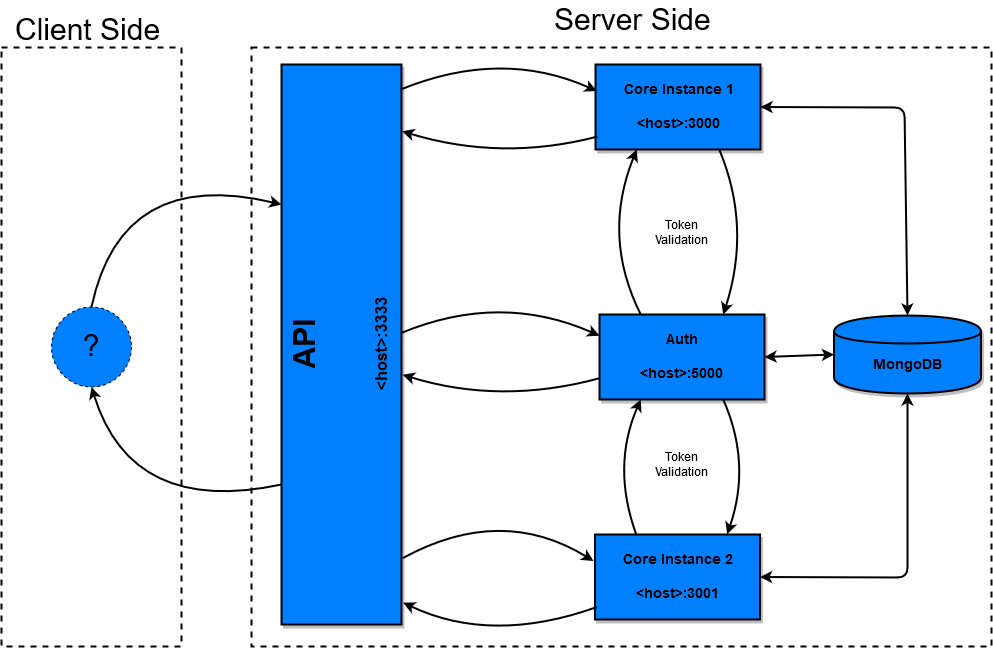

The diagram above was exported from draw.io. Its source (the exported page's mxGraphModel, read from the mxfile embedded in the PNG):
<mxGraphModel dx="1273" dy="919" grid="1" gridSize="10" guides="1" tooltips="1" connect="1" arrows="1" fold="1" page="0" pageScale="1" pageWidth="850" pageHeight="1100" math="0" shadow="0">
  <root>
    <mxCell id="0" />
    <mxCell id="1" parent="0" />
    <mxCell id="Xgd_p4NA7PpRys2GaGWK-32" value="" style="rounded=0;whiteSpace=wrap;html=1;shadow=0;glass=0;comic=0;labelBackgroundColor=none;strokeWidth=2;fillColor=none;fontSize=30;dashed=1;perimeterSpacing=28;" vertex="1" parent="1">
      <mxGeometry x="970" y="161" width="740" height="599" as="geometry" />
    </mxCell>
    <mxCell id="Xgd_p4NA7PpRys2GaGWK-1" value="&lt;div style=&quot;font-size: 14px&quot;&gt;Core Instance 1&lt;/div&gt;&lt;div style=&quot;font-size: 14px&quot;&gt;&lt;br&gt;&lt;/div&gt;&lt;div style=&quot;font-size: 14px&quot;&gt;&amp;lt;host&amp;gt;:3000&lt;br style=&quot;font-size: 14px&quot;&gt;&lt;/div&gt;" style="whiteSpace=wrap;html=1;strokeWidth=2;fillColor=#007FFF;strokeColor=#000000;fontColor=#000000;rounded=0;glass=0;comic=0;shadow=1;fontSize=14;fontStyle=1;labelBackgroundColor=none;labelBorderColor=none;imageAspect=1;absoluteArcSize=0;" vertex="1" parent="1">
      <mxGeometry x="1314" y="178" width="165" height="85" as="geometry" />
    </mxCell>
    <mxCell id="Xgd_p4NA7PpRys2GaGWK-2" value="&lt;div style=&quot;font-size: 14px&quot;&gt;Core Instance 2&lt;/div&gt;&lt;div style=&quot;font-size: 14px&quot;&gt;&lt;br&gt;&lt;/div&gt;&lt;div style=&quot;font-size: 14px&quot;&gt;&amp;lt;host&amp;gt;:3001&lt;br style=&quot;font-size: 14px&quot;&gt;&lt;/div&gt;" style="whiteSpace=wrap;html=1;strokeWidth=2;fillColor=#007FFF;strokeColor=#000000;fontColor=#000000;rounded=0;glass=0;comic=0;shadow=1;fontSize=14;fontStyle=1;labelBackgroundColor=none;labelBorderColor=none;imageAspect=0;" vertex="1" parent="1">
      <mxGeometry x="1313.5" y="648" width="165" height="85" as="geometry" />
    </mxCell>
    <mxCell id="Xgd_p4NA7PpRys2GaGWK-3" value="&lt;div&gt;Auth&lt;/div&gt;&lt;div&gt;&lt;br&gt;&lt;/div&gt;&lt;div&gt;&amp;lt;host&amp;gt;:5000&lt;br&gt;&lt;/div&gt;" style="whiteSpace=wrap;html=1;strokeWidth=2;fillColor=#007FFF;strokeColor=#000000;fontColor=#000000;rounded=0;glass=0;comic=0;shadow=1;fontSize=14;fontStyle=1;labelBackgroundColor=none;labelBorderColor=none;imageAspect=0;" vertex="1" parent="1">
      <mxGeometry x="1318" y="428" width="165" height="85" as="geometry" />
    </mxCell>
    <mxCell id="Xgd_p4NA7PpRys2GaGWK-4" value="&lt;div&gt;API&lt;/div&gt;&lt;div&gt;&lt;br&gt;&lt;/div&gt;&lt;div&gt;&lt;font style=&quot;font-size: 16px&quot;&gt;&amp;lt;host&amp;gt;:3333&lt;/font&gt;&lt;br&gt;&lt;/div&gt;" style="rounded=0;whiteSpace=wrap;html=1;strokeWidth=2;fillColor=#007FFF;strokeColor=#000000;fontColor=#000000;glass=0;comic=0;shadow=1;fontSize=30;fontStyle=1;labelBackgroundColor=none;labelBorderColor=none;horizontal=0;verticalAlign=middle;" vertex="1" parent="1">
      <mxGeometry x="1000" y="178" width="120" height="560" as="geometry" />
    </mxCell>
    <mxCell id="Xgd_p4NA7PpRys2GaGWK-6" value="" style="curved=1;endArrow=classic;html=1;entryX=0.008;entryY=0.312;entryDx=0;entryDy=0;entryPerimeter=0;exitX=0.995;exitY=0.002;exitDx=0;exitDy=0;exitPerimeter=0;shadow=0;comic=0;startSize=6;strokeWidth=2;" edge="1" parent="1" target="Xgd_p4NA7PpRys2GaGWK-1">
      <mxGeometry width="50" height="50" relative="1" as="geometry">
        <mxPoint x="1119.4" y="202.89999999999998" as="sourcePoint" />
        <mxPoint x="1230" y="202" as="targetPoint" />
        <Array as="points">
          <mxPoint x="1220" y="162" />
        </Array>
      </mxGeometry>
    </mxCell>
    <mxCell id="Xgd_p4NA7PpRys2GaGWK-8" value="" style="curved=1;endArrow=classic;html=1;entryX=1.005;entryY=0.155;entryDx=0;entryDy=0;entryPerimeter=0;exitX=0.01;exitY=0.849;exitDx=0;exitDy=0;exitPerimeter=0;shadow=0;comic=0;startSize=6;strokeWidth=2;" edge="1" parent="1" source="Xgd_p4NA7PpRys2GaGWK-1">
      <mxGeometry width="50" height="50" relative="1" as="geometry">
        <mxPoint x="1228.3" y="251.58499999999998" as="sourcePoint" />
        <mxPoint x="1120.6" y="244.75" as="targetPoint" />
        <Array as="points">
          <mxPoint x="1220" y="275" />
        </Array>
      </mxGeometry>
    </mxCell>
    <mxCell id="Xgd_p4NA7PpRys2GaGWK-10" value="" style="curved=1;endArrow=classic;html=1;entryX=0;entryY=0.25;entryDx=0;entryDy=0;exitX=0.995;exitY=0.002;exitDx=0;exitDy=0;exitPerimeter=0;shadow=0;comic=0;startSize=6;strokeWidth=2;" edge="1" parent="1" target="Xgd_p4NA7PpRys2GaGWK-3">
      <mxGeometry width="50" height="50" relative="1" as="geometry">
        <mxPoint x="1119.9" y="446.4" as="sourcePoint" />
        <mxPoint x="1230.5" y="445.5" as="targetPoint" />
        <Array as="points">
          <mxPoint x="1219" y="405.5" />
        </Array>
      </mxGeometry>
    </mxCell>
    <mxCell id="Xgd_p4NA7PpRys2GaGWK-11" value="" style="curved=1;endArrow=classic;html=1;entryX=1.005;entryY=0.155;entryDx=0;entryDy=0;entryPerimeter=0;exitX=0;exitY=0.75;exitDx=0;exitDy=0;shadow=0;comic=0;startSize=6;strokeWidth=2;" edge="1" parent="1" source="Xgd_p4NA7PpRys2GaGWK-3">
      <mxGeometry width="50" height="50" relative="1" as="geometry">
        <mxPoint x="1231.35" y="493.665" as="sourcePoint" />
        <mxPoint x="1121.1" y="488.25" as="targetPoint" />
        <Array as="points">
          <mxPoint x="1219" y="518.5" />
        </Array>
      </mxGeometry>
    </mxCell>
    <mxCell id="Xgd_p4NA7PpRys2GaGWK-12" value="" style="curved=1;endArrow=classic;html=1;entryX=-0.009;entryY=0.312;entryDx=0;entryDy=0;entryPerimeter=0;exitX=1.014;exitY=0.881;exitDx=0;exitDy=0;exitPerimeter=0;shadow=0;comic=0;startSize=6;strokeWidth=2;" edge="1" parent="1" source="Xgd_p4NA7PpRys2GaGWK-4" target="Xgd_p4NA7PpRys2GaGWK-2">
      <mxGeometry width="50" height="50" relative="1" as="geometry">
        <mxPoint x="1119.9" y="564.9" as="sourcePoint" />
        <mxPoint x="1230.5" y="564.0000000000001" as="targetPoint" />
        <Array as="points">
          <mxPoint x="1220" y="618" />
        </Array>
      </mxGeometry>
    </mxCell>
    <mxCell id="Xgd_p4NA7PpRys2GaGWK-13" value="" style="curved=1;endArrow=classic;html=1;entryX=1.014;entryY=0.961;entryDx=0;entryDy=0;entryPerimeter=0;exitX=0.008;exitY=0.856;exitDx=0;exitDy=0;exitPerimeter=0;shadow=0;comic=0;startSize=6;strokeWidth=2;" edge="1" parent="1" source="Xgd_p4NA7PpRys2GaGWK-2" target="Xgd_p4NA7PpRys2GaGWK-4">
      <mxGeometry width="50" height="50" relative="1" as="geometry">
        <mxPoint x="1231.35" y="612.165" as="sourcePoint" />
        <mxPoint x="1121.1" y="606.75" as="targetPoint" />
        <Array as="points">
          <mxPoint x="1210" y="758" />
        </Array>
      </mxGeometry>
    </mxCell>
    <mxCell id="Xgd_p4NA7PpRys2GaGWK-17" value="MongoDB" style="shape=cylinder;whiteSpace=wrap;html=1;boundedLbl=1;backgroundOutline=1;strokeWidth=2;fillColor=#007FFF;fontColor=#000000;fontSize=14;fontStyle=1;shadow=1;strokeColor=#000000;" vertex="1" parent="1">
      <mxGeometry x="1552.5" y="429" width="147" height="78" as="geometry" />
    </mxCell>
    <mxCell id="Xgd_p4NA7PpRys2GaGWK-21" value="" style="curved=1;endArrow=classic;html=1;entryX=0.75;entryY=0;entryDx=0;entryDy=0;exitX=0.75;exitY=1;exitDx=0;exitDy=0;shadow=0;comic=0;startSize=6;strokeWidth=2;" edge="1" parent="1" source="Xgd_p4NA7PpRys2GaGWK-1" target="Xgd_p4NA7PpRys2GaGWK-3">
      <mxGeometry width="50" height="50" relative="1" as="geometry">
        <mxPoint x="1129.4" y="212.89999999999986" as="sourcePoint" />
        <mxPoint x="1324.1799999999998" y="214.5200000000001" as="targetPoint" />
        <Array as="points">
          <mxPoint x="1470" y="340" />
        </Array>
      </mxGeometry>
    </mxCell>
    <mxCell id="Xgd_p4NA7PpRys2GaGWK-22" value="" style="curved=1;endArrow=classic;html=1;entryX=0.25;entryY=1;entryDx=0;entryDy=0;exitX=0.25;exitY=0;exitDx=0;exitDy=0;shadow=0;comic=0;startSize=6;strokeWidth=2;" edge="1" parent="1" source="Xgd_p4NA7PpRys2GaGWK-3" target="Xgd_p4NA7PpRys2GaGWK-1">
      <mxGeometry width="50" height="50" relative="1" as="geometry">
        <mxPoint x="1387.25" y="273" as="sourcePoint" />
        <mxPoint x="1386.5000000000002" y="438" as="targetPoint" />
        <Array as="points">
          <mxPoint x="1320" y="350" />
        </Array>
      </mxGeometry>
    </mxCell>
    <mxCell id="Xgd_p4NA7PpRys2GaGWK-25" value="" style="curved=1;endArrow=classic;html=1;entryX=0.801;entryY=-0.003;entryDx=0;entryDy=0;exitX=0.75;exitY=1;exitDx=0;exitDy=0;entryPerimeter=0;shadow=0;comic=0;startSize=6;strokeWidth=2;" edge="1" parent="1" source="Xgd_p4NA7PpRys2GaGWK-3" target="Xgd_p4NA7PpRys2GaGWK-2">
      <mxGeometry width="50" height="50" relative="1" as="geometry">
        <mxPoint x="1373.75" y="500" as="sourcePoint" />
        <mxPoint x="1373.0000000000002" y="665" as="targetPoint" />
        <Array as="points">
          <mxPoint x="1470" y="577" />
        </Array>
      </mxGeometry>
    </mxCell>
    <mxCell id="Xgd_p4NA7PpRys2GaGWK-26" value="" style="curved=1;endArrow=classic;html=1;entryX=0.25;entryY=1;entryDx=0;entryDy=0;exitX=0.25;exitY=0;exitDx=0;exitDy=0;shadow=0;comic=0;startSize=6;strokeWidth=2;" edge="1" parent="1" source="Xgd_p4NA7PpRys2GaGWK-2" target="Xgd_p4NA7PpRys2GaGWK-3">
      <mxGeometry width="50" height="50" relative="1" as="geometry">
        <mxPoint x="1333" y="665" as="sourcePoint" />
        <mxPoint x="1331.25" y="500" as="targetPoint" />
        <Array as="points">
          <mxPoint x="1330" y="580" />
        </Array>
      </mxGeometry>
    </mxCell>
    <mxCell id="Xgd_p4NA7PpRys2GaGWK-27" value="" style="endArrow=classic;startArrow=classic;html=1;entryX=0;entryY=0.5;entryDx=0;entryDy=0;exitX=1;exitY=0.5;exitDx=0;exitDy=0;shadow=0;comic=0;startSize=6;strokeWidth=2;" edge="1" parent="1" source="Xgd_p4NA7PpRys2GaGWK-3" target="Xgd_p4NA7PpRys2GaGWK-17">
      <mxGeometry width="50" height="50" relative="1" as="geometry">
        <mxPoint x="1470" y="440" as="sourcePoint" />
        <mxPoint x="1520" y="390" as="targetPoint" />
      </mxGeometry>
    </mxCell>
    <mxCell id="Xgd_p4NA7PpRys2GaGWK-28" value="" style="endArrow=classic;startArrow=classic;html=1;entryX=0.5;entryY=0;entryDx=0;entryDy=0;exitX=1;exitY=0.5;exitDx=0;exitDy=0;shadow=0;comic=0;startSize=6;strokeWidth=2;" edge="1" parent="1" source="Xgd_p4NA7PpRys2GaGWK-1" target="Xgd_p4NA7PpRys2GaGWK-17">
      <mxGeometry width="50" height="50" relative="1" as="geometry">
        <mxPoint x="1406.5000000000002" y="478" as="sourcePoint" />
        <mxPoint x="1603" y="478" as="targetPoint" />
        <Array as="points">
          <mxPoint x="1623" y="221" />
        </Array>
      </mxGeometry>
    </mxCell>
    <mxCell id="Xgd_p4NA7PpRys2GaGWK-29" value="" style="endArrow=classic;startArrow=classic;html=1;entryX=0.5;entryY=1;entryDx=0;entryDy=0;exitX=1;exitY=0.5;exitDx=0;exitDy=0;shadow=0;comic=0;startSize=6;strokeWidth=2;" edge="1" parent="1" source="Xgd_p4NA7PpRys2GaGWK-2" target="Xgd_p4NA7PpRys2GaGWK-17">
      <mxGeometry width="50" height="50" relative="1" as="geometry">
        <mxPoint x="1428.5" y="530.5" as="sourcePoint" />
        <mxPoint x="1653" y="738" as="targetPoint" />
        <Array as="points">
          <mxPoint x="1626" y="691" />
        </Array>
      </mxGeometry>
    </mxCell>
    <mxCell id="Xgd_p4NA7PpRys2GaGWK-30" value="&lt;div&gt;Token&lt;/div&gt;&lt;div align=&quot;center&quot;&gt;Validation&lt;br&gt;&lt;/div&gt;" style="text;html=1;resizable=0;points=[];autosize=1;align=center;verticalAlign=top;spacingTop=-4;fillColor=none;" vertex="1" parent="1">
      <mxGeometry x="1365.5" y="330.5" width="70" height="30" as="geometry" />
    </mxCell>
    <mxCell id="Xgd_p4NA7PpRys2GaGWK-31" value="&lt;div&gt;Token&lt;/div&gt;&lt;div align=&quot;center&quot;&gt;Validation&lt;br&gt;&lt;/div&gt;" style="text;html=1;resizable=0;points=[];autosize=1;align=center;verticalAlign=top;spacingTop=-4;fillColor=none;" vertex="1" parent="1">
      <mxGeometry x="1365.5" y="563" width="70" height="30" as="geometry" />
    </mxCell>
    <mxCell id="Xgd_p4NA7PpRys2GaGWK-33" value="Server Side" style="text;html=1;resizable=0;points=[];autosize=1;align=left;verticalAlign=top;spacingTop=-4;fontSize=30;fontColor=#000000;" vertex="1" parent="1">
      <mxGeometry x="1271" y="114" width="170" height="40" as="geometry" />
    </mxCell>
    <mxCell id="Xgd_p4NA7PpRys2GaGWK-34" value="" style="rounded=0;whiteSpace=wrap;html=1;shadow=0;glass=0;comic=0;labelBackgroundColor=none;strokeWidth=2;fillColor=none;fontSize=30;dashed=1;perimeterSpacing=28;" vertex="1" parent="1">
      <mxGeometry x="720" y="161" width="180" height="599" as="geometry" />
    </mxCell>
    <mxCell id="Xgd_p4NA7PpRys2GaGWK-35" value="Client Side" style="text;html=1;resizable=0;points=[];autosize=1;align=left;verticalAlign=top;spacingTop=-4;fontSize=30;fontColor=#000000;" vertex="1" parent="1">
      <mxGeometry x="732" y="124" width="160" height="40" as="geometry" />
    </mxCell>
    <mxCell id="Xgd_p4NA7PpRys2GaGWK-36" value="?" style="ellipse;whiteSpace=wrap;html=1;aspect=fixed;rounded=0;shadow=0;glass=0;dashed=1;comic=0;labelBackgroundColor=none;strokeColor=#000000;strokeWidth=1;fillColor=#007FFF;gradientColor=none;fontSize=30;fontColor=#000000;" vertex="1" parent="1">
      <mxGeometry x="770" y="420.5" width="80" height="80" as="geometry" />
    </mxCell>
    <mxCell id="Xgd_p4NA7PpRys2GaGWK-39" value="" style="curved=1;endArrow=classic;html=1;exitX=0.5;exitY=0;exitDx=0;exitDy=0;shadow=0;comic=0;startSize=6;strokeWidth=2;entryX=0;entryY=0.25;entryDx=0;entryDy=0;" edge="1" parent="1" source="Xgd_p4NA7PpRys2GaGWK-36" target="Xgd_p4NA7PpRys2GaGWK-4">
      <mxGeometry width="50" height="50" relative="1" as="geometry">
        <mxPoint x="801.4000000000001" y="395.9000000000001" as="sourcePoint" />
        <mxPoint x="999" y="345" as="targetPoint" />
        <Array as="points">
          <mxPoint x="840" y="280" />
        </Array>
      </mxGeometry>
    </mxCell>
    <mxCell id="Xgd_p4NA7PpRys2GaGWK-40" value="" style="curved=1;endArrow=classic;html=1;entryX=0.5;entryY=1;entryDx=0;entryDy=0;exitX=0;exitY=0.75;exitDx=0;exitDy=0;shadow=0;comic=0;startSize=6;strokeWidth=2;" edge="1" parent="1" source="Xgd_p4NA7PpRys2GaGWK-4" target="Xgd_p4NA7PpRys2GaGWK-36">
      <mxGeometry width="50" height="50" relative="1" as="geometry">
        <mxPoint x="988.8499999999999" y="553.165" as="sourcePoint" />
        <mxPoint x="795.0999999999999" y="547.75" as="targetPoint" />
        <Array as="points">
          <mxPoint x="850" y="630" />
        </Array>
      </mxGeometry>
    </mxCell>
  </root>
</mxGraphModel>